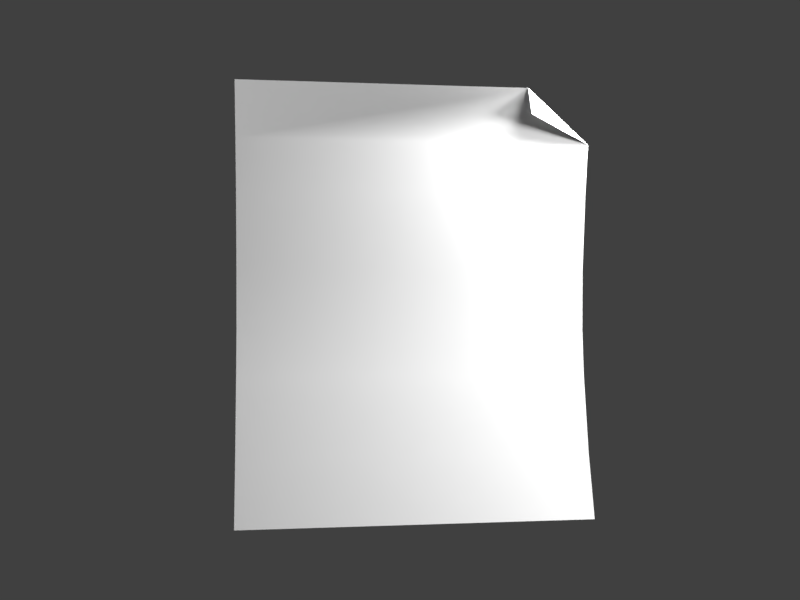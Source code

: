 # Source: note0.blend  (saved by Blender 2.79.0; exported with 4.5.12 LTS)
import bpy
from mathutils import Matrix  # noqa: F401  (used for matrix-valued properties, if any)

bpy.ops.wm.read_factory_settings(use_empty=True)
scene = bpy.context.scene
scene.name = 'Scene'

# ---- collections
col_collection_1 = bpy.data.collections.new('Collection 1'); scene.collection.children.link(col_collection_1)

# ---- materials (node trees are filled in below, after node groups)
mat_material = bpy.data.materials.new('Material')
mat_material.alpha_threshold = 0.0
mat_material.use_transparent_shadow = False
mat_material.roughness = 0.5
mat_material.line_color = (0.0, 0.0, 0.0, 1.0)

# ---- material node trees

# ---- world
world_world = bpy.data.worlds.new('World'); scene.world = world_world
world_world.color = (0.05088, 0.05088, 0.05088)
world_world.use_sun_shadow = False
world_world.sun_shadow_jitter_overblur = 0.0
world_world.cycles.sampling_method = 'MANUAL'

# ---- cameras
cam_camera_001 = bpy.data.cameras.new('Camera.001')
cam_camera_001.clip_end = 100.0
cam_camera_001.lens = 35.0
cam_camera_001.sensor_width = 32.0
cam_camera_001.sensor_height = 18.0
cam_camera_001.display_size = 2.0
cam_camera_001.dof.focus_distance = 0.0
cam_camera_001.dof.aperture_fstop = 128.0
cam_camera_001.dof.aperture_blades = 6

# ---- lights
light_sun_001 = bpy.data.lights.new('Sun.001', 'POINT')
light_sun_001.transmission_factor = 0.0
light_sun_001.energy = 25.0
light_sun_001.shadow_buffer_clip_start = 0.5
light_sun_001.shadow_soft_size = 0.1
light_sun_001.shadow_maximum_resolution = 0.006
light_sun_001.use_absolute_resolution = True
light_sun = bpy.data.lights.new('Sun', 'POINT')
light_sun.transmission_factor = 0.0
light_sun.energy = 90.0
light_sun.shadow_buffer_clip_start = 0.5
light_sun.shadow_soft_size = 0.1
light_sun.shadow_maximum_resolution = 0.006
light_sun.use_absolute_resolution = True

# ---- meshes
me_plane = bpy.data.meshes.new('Plane')
me_plane.from_pydata([(-0.2006, -0.2471, 0.0378), (0.1998, -0.2471, 0.0378), (-0.2006, 0.2388, 0.02961), (0.1267, 0.2078, 0.03981), (-0.2006, -0.03411, -0.002737), (-0.2006, 0.03409, -0.001852), (-0.2006, 0.1222, 0.005946), (0.1998, 0.1222, 0.005946), (0.1991, 0.03409, -0.001852), (0.1991, -0.03411, -0.002737), (-0.2006, 0.1787, 0.01584), (0.1998, 0.1787, 0.01584), (0.1254, -0.2471, 0.0378), (0.1254, 0.2388, 0.02961), (0.1254, 0.1222, 0.005946), (0.1254, 0.03409, -0.001852), (0.1254, -0.03411, -0.002737), (0.1254, 0.1787, 0.01584), (-0.2006, -0.1757, 0.02027), (-0.2006, -0.08644, 0.003802), (0.1986, -0.08644, 0.003802), (0.1988, -0.1757, 0.02027), (0.1254, -0.08644, 0.003802), (0.1254, -0.1757, 0.02027)], [], [(11, 3, 13), (14, 6, 5, 15), (12, 1, 21, 23), (15, 5, 4, 16), (14, 7, 11, 17), (6, 14, 17, 10), (8, 15, 16, 9), (0, 12, 23, 18), (7, 14, 15, 8), (10, 17, 13, 2), (22, 20, 9, 16), (17, 11, 13), (23, 21, 20, 22), (18, 23, 22, 19), (19, 22, 16, 4)])
me_plane.polygons.foreach_set('use_smooth', [True] * 15)
me_plane.materials.append(mat_material)
me_plane.use_remesh_preserve_volume = False
me_plane.use_remesh_preserve_attributes = False
me_plane.use_mirror_vertex_groups = False
me_plane.update()

# ---- objects
ob_sun_001 = bpy.data.objects.new('Sun.001', light_sun_001)
ob_sun = bpy.data.objects.new('Sun', light_sun)
ob_plane = bpy.data.objects.new('Plane', me_plane)
ob_camera = bpy.data.objects.new('Camera', cam_camera_001)

# ---- transforms, parenting, visibility, modifiers, constraints
ob_sun_001.location = (0.2073, 0.2809, -0.009909)
ob_sun_001.lineart.crease_threshold = 0.0
ob_sun.location = (1.062, 0.2016, 0.2204)
ob_sun.lineart.crease_threshold = 0.0
ob_plane.location = (0.01664, 0.0, 0.0)
ob_plane.rotation_euler = (0.0, 0.1214, 0.0)
ob_plane.lineart.crease_threshold = 0.0
ob_camera.location = (0.0, 0.0, 1.0)
ob_camera.lineart.crease_threshold = 0.0

# ---- collection membership
col_collection_1.objects.link(ob_sun_001)
col_collection_1.objects.link(ob_sun)
col_collection_1.objects.link(ob_plane)
col_collection_1.objects.link(ob_camera)

# ---- scene / render settings (as saved in the file)
scene.camera = ob_camera
scene.frame_start = 1; scene.frame_end = 250; scene.frame_set(1)
scene.render.engine = 'BLENDER_EEVEE_NEXT'
scene.render.resolution_x = 320
scene.render.resolution_y = 240
scene.render.dither_intensity = 0.0
scene.render.film_transparent = True
scene.cycles.use_denoising = False
scene.cycles.samples = 128
scene.cycles.sampling_pattern = 'TABULATED_SOBOL'
scene.cycles.use_adaptive_sampling = False
scene.cycles.use_light_tree = False
scene.cycles.blur_glossy = 0.0
scene.cycles.sample_clamp_indirect = 0.0
scene.view_settings.view_transform = 'Standard'
bpy.context.view_layer.update()

